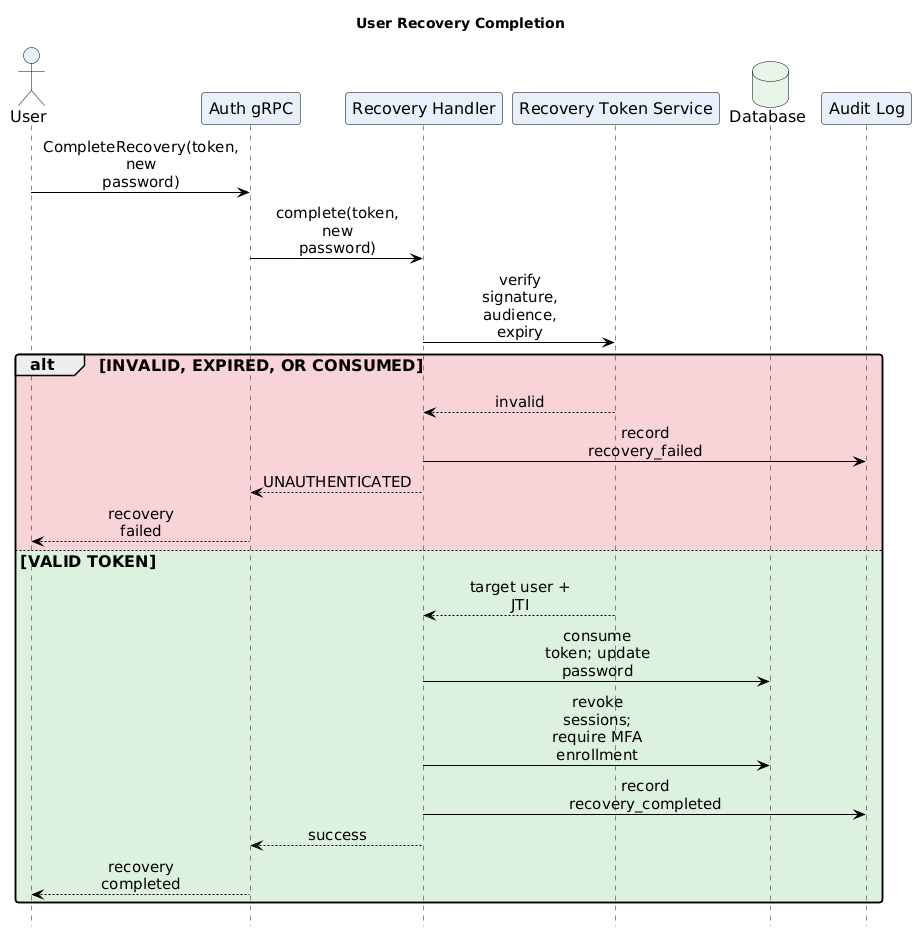

The diagram above was rendered by PlantUML. Its source (embedded in the PNG):
@startuml RecoveryCompletion
!include ../../themes/dark-theme.puml
title User Recovery Completion
hide footbox

actor User
participant "Auth gRPC" as Auth
participant "Recovery Handler" as Recovery
participant "Recovery Token Service" as Tokens
database "Database" as Db
participant "Audit Log" as Audit

User -> Auth: CompleteRecovery(token, new password)
Auth -> Recovery: complete(token, new password)
Recovery -> Tokens: verify signature, audience, expiry
alt #F3B6BE99 INVALID, EXPIRED, OR CONSUMED
  Tokens --> Recovery: invalid
  Recovery -> Audit: record recovery_failed
  Recovery --> Auth: UNAUTHENTICATED
  Auth --> User: recovery failed
else #C7E8C999 VALID TOKEN
  Tokens --> Recovery: target user + JTI
  Recovery -> Db: consume token; update password
  Recovery -> Db: revoke sessions; require MFA enrollment
  Recovery -> Audit: record recovery_completed
  Recovery --> Auth: success
  Auth --> User: recovery completed
end
@enduml